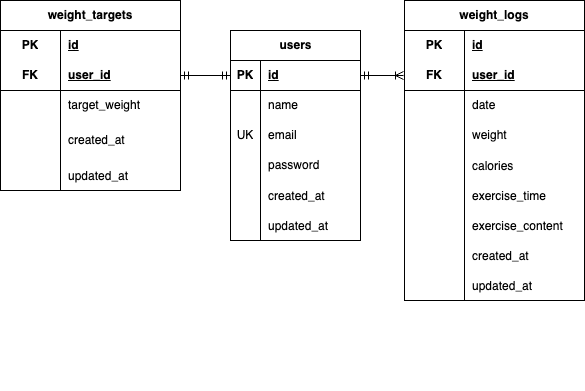

The diagram above was exported from draw.io. Its source (the exported page's mxGraphModel, read from the mxfile embedded in the PNG):
<mxGraphModel dx="716" dy="750" grid="1" gridSize="10" guides="1" tooltips="1" connect="1" arrows="1" fold="1" page="1" pageScale="1" pageWidth="827" pageHeight="1169" math="0" shadow="0">
  <root>
    <mxCell id="0" />
    <mxCell id="1" parent="0" />
    <mxCell id="w8daVrDd_t-4HLfO22oy-47" value="weight_logs" style="shape=table;startSize=30;container=1;collapsible=1;childLayout=tableLayout;fixedRows=1;rowLines=0;fontStyle=1;align=center;resizeLast=1;html=1;whiteSpace=wrap;" parent="1" vertex="1">
      <mxGeometry x="414" y="120" width="180" height="300" as="geometry" />
    </mxCell>
    <mxCell id="w8daVrDd_t-4HLfO22oy-48" value="" style="shape=tableRow;horizontal=0;startSize=0;swimlaneHead=0;swimlaneBody=0;fillColor=none;collapsible=0;dropTarget=0;points=[[0,0.5],[1,0.5]];portConstraint=eastwest;top=0;left=0;right=0;bottom=0;html=1;" parent="w8daVrDd_t-4HLfO22oy-47" vertex="1">
      <mxGeometry y="30" width="180" height="30" as="geometry" />
    </mxCell>
    <mxCell id="w8daVrDd_t-4HLfO22oy-49" value="PK" style="shape=partialRectangle;connectable=0;fillColor=none;top=0;left=0;bottom=0;right=0;fontStyle=1;overflow=hidden;html=1;whiteSpace=wrap;" parent="w8daVrDd_t-4HLfO22oy-48" vertex="1">
      <mxGeometry width="60" height="30" as="geometry">
        <mxRectangle width="60" height="30" as="alternateBounds" />
      </mxGeometry>
    </mxCell>
    <mxCell id="w8daVrDd_t-4HLfO22oy-50" value="id" style="shape=partialRectangle;connectable=0;fillColor=none;top=0;left=0;bottom=0;right=0;align=left;spacingLeft=6;fontStyle=5;overflow=hidden;html=1;whiteSpace=wrap;" parent="w8daVrDd_t-4HLfO22oy-48" vertex="1">
      <mxGeometry x="60" width="120" height="30" as="geometry">
        <mxRectangle width="120" height="30" as="alternateBounds" />
      </mxGeometry>
    </mxCell>
    <mxCell id="w8daVrDd_t-4HLfO22oy-51" value="" style="shape=tableRow;horizontal=0;startSize=0;swimlaneHead=0;swimlaneBody=0;fillColor=none;collapsible=0;dropTarget=0;points=[[0,0.5],[1,0.5]];portConstraint=eastwest;top=0;left=0;right=0;bottom=1;html=1;" parent="w8daVrDd_t-4HLfO22oy-47" vertex="1">
      <mxGeometry y="60" width="180" height="30" as="geometry" />
    </mxCell>
    <mxCell id="w8daVrDd_t-4HLfO22oy-52" value="FK" style="shape=partialRectangle;connectable=0;fillColor=none;top=0;left=0;bottom=0;right=0;fontStyle=1;overflow=hidden;html=1;whiteSpace=wrap;" parent="w8daVrDd_t-4HLfO22oy-51" vertex="1">
      <mxGeometry width="60" height="30" as="geometry">
        <mxRectangle width="60" height="30" as="alternateBounds" />
      </mxGeometry>
    </mxCell>
    <mxCell id="w8daVrDd_t-4HLfO22oy-53" value="user_id" style="shape=partialRectangle;connectable=0;fillColor=none;top=0;left=0;bottom=0;right=0;align=left;spacingLeft=6;fontStyle=5;overflow=hidden;html=1;whiteSpace=wrap;" parent="w8daVrDd_t-4HLfO22oy-51" vertex="1">
      <mxGeometry x="60" width="120" height="30" as="geometry">
        <mxRectangle width="120" height="30" as="alternateBounds" />
      </mxGeometry>
    </mxCell>
    <mxCell id="w8daVrDd_t-4HLfO22oy-54" value="" style="shape=tableRow;horizontal=0;startSize=0;swimlaneHead=0;swimlaneBody=0;fillColor=none;collapsible=0;dropTarget=0;points=[[0,0.5],[1,0.5]];portConstraint=eastwest;top=0;left=0;right=0;bottom=0;html=1;" parent="w8daVrDd_t-4HLfO22oy-47" vertex="1">
      <mxGeometry y="90" width="180" height="30" as="geometry" />
    </mxCell>
    <mxCell id="w8daVrDd_t-4HLfO22oy-55" value="" style="shape=partialRectangle;connectable=0;fillColor=none;top=0;left=0;bottom=0;right=0;editable=1;overflow=hidden;html=1;whiteSpace=wrap;" parent="w8daVrDd_t-4HLfO22oy-54" vertex="1">
      <mxGeometry width="60" height="30" as="geometry">
        <mxRectangle width="60" height="30" as="alternateBounds" />
      </mxGeometry>
    </mxCell>
    <mxCell id="w8daVrDd_t-4HLfO22oy-56" value="date" style="shape=partialRectangle;connectable=0;fillColor=none;top=0;left=0;bottom=0;right=0;align=left;spacingLeft=6;overflow=hidden;html=1;whiteSpace=wrap;" parent="w8daVrDd_t-4HLfO22oy-54" vertex="1">
      <mxGeometry x="60" width="120" height="30" as="geometry">
        <mxRectangle width="120" height="30" as="alternateBounds" />
      </mxGeometry>
    </mxCell>
    <mxCell id="w8daVrDd_t-4HLfO22oy-57" value="" style="shape=tableRow;horizontal=0;startSize=0;swimlaneHead=0;swimlaneBody=0;fillColor=none;collapsible=0;dropTarget=0;points=[[0,0.5],[1,0.5]];portConstraint=eastwest;top=0;left=0;right=0;bottom=0;html=1;" parent="w8daVrDd_t-4HLfO22oy-47" vertex="1">
      <mxGeometry y="120" width="180" height="30" as="geometry" />
    </mxCell>
    <mxCell id="w8daVrDd_t-4HLfO22oy-58" value="" style="shape=partialRectangle;connectable=0;fillColor=none;top=0;left=0;bottom=0;right=0;editable=1;overflow=hidden;html=1;whiteSpace=wrap;" parent="w8daVrDd_t-4HLfO22oy-57" vertex="1">
      <mxGeometry width="60" height="30" as="geometry">
        <mxRectangle width="60" height="30" as="alternateBounds" />
      </mxGeometry>
    </mxCell>
    <mxCell id="w8daVrDd_t-4HLfO22oy-59" value="weight" style="shape=partialRectangle;connectable=0;fillColor=none;top=0;left=0;bottom=0;right=0;align=left;spacingLeft=6;overflow=hidden;html=1;whiteSpace=wrap;" parent="w8daVrDd_t-4HLfO22oy-57" vertex="1">
      <mxGeometry x="60" width="120" height="30" as="geometry">
        <mxRectangle width="120" height="30" as="alternateBounds" />
      </mxGeometry>
    </mxCell>
    <mxCell id="w8daVrDd_t-4HLfO22oy-85" value="" style="shape=tableRow;horizontal=0;startSize=0;swimlaneHead=0;swimlaneBody=0;fillColor=none;collapsible=0;dropTarget=0;points=[[0,0.5],[1,0.5]];portConstraint=eastwest;top=0;left=0;right=0;bottom=0;" parent="w8daVrDd_t-4HLfO22oy-47" vertex="1">
      <mxGeometry y="150" width="180" height="30" as="geometry" />
    </mxCell>
    <mxCell id="w8daVrDd_t-4HLfO22oy-86" value="" style="shape=partialRectangle;connectable=0;fillColor=none;top=0;left=0;bottom=0;right=0;editable=1;overflow=hidden;" parent="w8daVrDd_t-4HLfO22oy-85" vertex="1">
      <mxGeometry width="60" height="30" as="geometry">
        <mxRectangle width="60" height="30" as="alternateBounds" />
      </mxGeometry>
    </mxCell>
    <mxCell id="w8daVrDd_t-4HLfO22oy-87" value="calories" style="shape=partialRectangle;connectable=0;fillColor=none;top=0;left=0;bottom=0;right=0;align=left;spacingLeft=6;overflow=hidden;" parent="w8daVrDd_t-4HLfO22oy-85" vertex="1">
      <mxGeometry x="60" width="120" height="30" as="geometry">
        <mxRectangle width="120" height="30" as="alternateBounds" />
      </mxGeometry>
    </mxCell>
    <mxCell id="w8daVrDd_t-4HLfO22oy-89" value="" style="shape=tableRow;horizontal=0;startSize=0;swimlaneHead=0;swimlaneBody=0;fillColor=none;collapsible=0;dropTarget=0;points=[[0,0.5],[1,0.5]];portConstraint=eastwest;top=0;left=0;right=0;bottom=0;" parent="w8daVrDd_t-4HLfO22oy-47" vertex="1">
      <mxGeometry y="180" width="180" height="30" as="geometry" />
    </mxCell>
    <mxCell id="w8daVrDd_t-4HLfO22oy-90" value="" style="shape=partialRectangle;connectable=0;fillColor=none;top=0;left=0;bottom=0;right=0;editable=1;overflow=hidden;" parent="w8daVrDd_t-4HLfO22oy-89" vertex="1">
      <mxGeometry width="60" height="30" as="geometry">
        <mxRectangle width="60" height="30" as="alternateBounds" />
      </mxGeometry>
    </mxCell>
    <mxCell id="w8daVrDd_t-4HLfO22oy-91" value="exercise_time" style="shape=partialRectangle;connectable=0;fillColor=none;top=0;left=0;bottom=0;right=0;align=left;spacingLeft=6;overflow=hidden;" parent="w8daVrDd_t-4HLfO22oy-89" vertex="1">
      <mxGeometry x="60" width="120" height="30" as="geometry">
        <mxRectangle width="120" height="30" as="alternateBounds" />
      </mxGeometry>
    </mxCell>
    <mxCell id="w8daVrDd_t-4HLfO22oy-93" value="" style="shape=tableRow;horizontal=0;startSize=0;swimlaneHead=0;swimlaneBody=0;fillColor=none;collapsible=0;dropTarget=0;points=[[0,0.5],[1,0.5]];portConstraint=eastwest;top=0;left=0;right=0;bottom=0;" parent="w8daVrDd_t-4HLfO22oy-47" vertex="1">
      <mxGeometry y="210" width="180" height="30" as="geometry" />
    </mxCell>
    <mxCell id="w8daVrDd_t-4HLfO22oy-94" value="" style="shape=partialRectangle;connectable=0;fillColor=none;top=0;left=0;bottom=0;right=0;editable=1;overflow=hidden;" parent="w8daVrDd_t-4HLfO22oy-93" vertex="1">
      <mxGeometry width="60" height="30" as="geometry">
        <mxRectangle width="60" height="30" as="alternateBounds" />
      </mxGeometry>
    </mxCell>
    <mxCell id="w8daVrDd_t-4HLfO22oy-95" value="exercise_content" style="shape=partialRectangle;connectable=0;fillColor=none;top=0;left=0;bottom=0;right=0;align=left;spacingLeft=6;overflow=hidden;" parent="w8daVrDd_t-4HLfO22oy-93" vertex="1">
      <mxGeometry x="60" width="120" height="30" as="geometry">
        <mxRectangle width="120" height="30" as="alternateBounds" />
      </mxGeometry>
    </mxCell>
    <mxCell id="w8daVrDd_t-4HLfO22oy-105" value="" style="shape=tableRow;horizontal=0;startSize=0;swimlaneHead=0;swimlaneBody=0;fillColor=none;collapsible=0;dropTarget=0;points=[[0,0.5],[1,0.5]];portConstraint=eastwest;top=0;left=0;right=0;bottom=0;" parent="w8daVrDd_t-4HLfO22oy-47" vertex="1">
      <mxGeometry y="240" width="180" height="30" as="geometry" />
    </mxCell>
    <mxCell id="w8daVrDd_t-4HLfO22oy-106" value="" style="shape=partialRectangle;connectable=0;fillColor=none;top=0;left=0;bottom=0;right=0;editable=1;overflow=hidden;" parent="w8daVrDd_t-4HLfO22oy-105" vertex="1">
      <mxGeometry width="60" height="30" as="geometry">
        <mxRectangle width="60" height="30" as="alternateBounds" />
      </mxGeometry>
    </mxCell>
    <mxCell id="w8daVrDd_t-4HLfO22oy-107" value="created_at" style="shape=partialRectangle;connectable=0;fillColor=none;top=0;left=0;bottom=0;right=0;align=left;spacingLeft=6;overflow=hidden;" parent="w8daVrDd_t-4HLfO22oy-105" vertex="1">
      <mxGeometry x="60" width="120" height="30" as="geometry">
        <mxRectangle width="120" height="30" as="alternateBounds" />
      </mxGeometry>
    </mxCell>
    <mxCell id="w8daVrDd_t-4HLfO22oy-113" value="" style="shape=tableRow;horizontal=0;startSize=0;swimlaneHead=0;swimlaneBody=0;fillColor=none;collapsible=0;dropTarget=0;points=[[0,0.5],[1,0.5]];portConstraint=eastwest;top=0;left=0;right=0;bottom=0;" parent="w8daVrDd_t-4HLfO22oy-47" vertex="1">
      <mxGeometry y="270" width="180" height="30" as="geometry" />
    </mxCell>
    <mxCell id="w8daVrDd_t-4HLfO22oy-114" value="" style="shape=partialRectangle;connectable=0;fillColor=none;top=0;left=0;bottom=0;right=0;editable=1;overflow=hidden;" parent="w8daVrDd_t-4HLfO22oy-113" vertex="1">
      <mxGeometry width="60" height="30" as="geometry">
        <mxRectangle width="60" height="30" as="alternateBounds" />
      </mxGeometry>
    </mxCell>
    <mxCell id="w8daVrDd_t-4HLfO22oy-115" value="updated_at" style="shape=partialRectangle;connectable=0;fillColor=none;top=0;left=0;bottom=0;right=0;align=left;spacingLeft=6;overflow=hidden;" parent="w8daVrDd_t-4HLfO22oy-113" vertex="1">
      <mxGeometry x="60" width="120" height="30" as="geometry">
        <mxRectangle width="120" height="30" as="alternateBounds" />
      </mxGeometry>
    </mxCell>
    <mxCell id="w8daVrDd_t-4HLfO22oy-60" value="weight_targets" style="shape=table;startSize=30;container=1;collapsible=1;childLayout=tableLayout;fixedRows=1;rowLines=0;fontStyle=1;align=center;resizeLast=1;html=1;whiteSpace=wrap;" parent="1" vertex="1">
      <mxGeometry x="10" y="120" width="180" height="190" as="geometry" />
    </mxCell>
    <mxCell id="w8daVrDd_t-4HLfO22oy-61" value="" style="shape=tableRow;horizontal=0;startSize=0;swimlaneHead=0;swimlaneBody=0;fillColor=none;collapsible=0;dropTarget=0;points=[[0,0.5],[1,0.5]];portConstraint=eastwest;top=0;left=0;right=0;bottom=0;html=1;" parent="w8daVrDd_t-4HLfO22oy-60" vertex="1">
      <mxGeometry y="30" width="180" height="30" as="geometry" />
    </mxCell>
    <mxCell id="w8daVrDd_t-4HLfO22oy-62" value="PK" style="shape=partialRectangle;connectable=0;fillColor=none;top=0;left=0;bottom=0;right=0;fontStyle=1;overflow=hidden;html=1;whiteSpace=wrap;" parent="w8daVrDd_t-4HLfO22oy-61" vertex="1">
      <mxGeometry width="60" height="30" as="geometry">
        <mxRectangle width="60" height="30" as="alternateBounds" />
      </mxGeometry>
    </mxCell>
    <mxCell id="w8daVrDd_t-4HLfO22oy-63" value="id" style="shape=partialRectangle;connectable=0;fillColor=none;top=0;left=0;bottom=0;right=0;align=left;spacingLeft=6;fontStyle=5;overflow=hidden;html=1;whiteSpace=wrap;" parent="w8daVrDd_t-4HLfO22oy-61" vertex="1">
      <mxGeometry x="60" width="120" height="30" as="geometry">
        <mxRectangle width="120" height="30" as="alternateBounds" />
      </mxGeometry>
    </mxCell>
    <mxCell id="w8daVrDd_t-4HLfO22oy-64" value="" style="shape=tableRow;horizontal=0;startSize=0;swimlaneHead=0;swimlaneBody=0;fillColor=none;collapsible=0;dropTarget=0;points=[[0,0.5],[1,0.5]];portConstraint=eastwest;top=0;left=0;right=0;bottom=1;html=1;" parent="w8daVrDd_t-4HLfO22oy-60" vertex="1">
      <mxGeometry y="60" width="180" height="30" as="geometry" />
    </mxCell>
    <mxCell id="w8daVrDd_t-4HLfO22oy-65" value="FK" style="shape=partialRectangle;connectable=0;fillColor=none;top=0;left=0;bottom=0;right=0;fontStyle=1;overflow=hidden;html=1;whiteSpace=wrap;" parent="w8daVrDd_t-4HLfO22oy-64" vertex="1">
      <mxGeometry width="60" height="30" as="geometry">
        <mxRectangle width="60" height="30" as="alternateBounds" />
      </mxGeometry>
    </mxCell>
    <mxCell id="w8daVrDd_t-4HLfO22oy-66" value="user_id" style="shape=partialRectangle;connectable=0;fillColor=none;top=0;left=0;bottom=0;right=0;align=left;spacingLeft=6;fontStyle=5;overflow=hidden;html=1;whiteSpace=wrap;" parent="w8daVrDd_t-4HLfO22oy-64" vertex="1">
      <mxGeometry x="60" width="120" height="30" as="geometry">
        <mxRectangle width="120" height="30" as="alternateBounds" />
      </mxGeometry>
    </mxCell>
    <mxCell id="w8daVrDd_t-4HLfO22oy-67" value="" style="shape=tableRow;horizontal=0;startSize=0;swimlaneHead=0;swimlaneBody=0;fillColor=none;collapsible=0;dropTarget=0;points=[[0,0.5],[1,0.5]];portConstraint=eastwest;top=0;left=0;right=0;bottom=0;html=1;" parent="w8daVrDd_t-4HLfO22oy-60" vertex="1">
      <mxGeometry y="90" width="180" height="30" as="geometry" />
    </mxCell>
    <mxCell id="w8daVrDd_t-4HLfO22oy-68" value="" style="shape=partialRectangle;connectable=0;fillColor=none;top=0;left=0;bottom=0;right=0;editable=1;overflow=hidden;html=1;whiteSpace=wrap;" parent="w8daVrDd_t-4HLfO22oy-67" vertex="1">
      <mxGeometry width="60" height="30" as="geometry">
        <mxRectangle width="60" height="30" as="alternateBounds" />
      </mxGeometry>
    </mxCell>
    <mxCell id="w8daVrDd_t-4HLfO22oy-69" value="target_weight" style="shape=partialRectangle;connectable=0;fillColor=none;top=0;left=0;bottom=0;right=0;align=left;spacingLeft=6;overflow=hidden;html=1;whiteSpace=wrap;" parent="w8daVrDd_t-4HLfO22oy-67" vertex="1">
      <mxGeometry x="60" width="120" height="30" as="geometry">
        <mxRectangle width="120" height="30" as="alternateBounds" />
      </mxGeometry>
    </mxCell>
    <mxCell id="w8daVrDd_t-4HLfO22oy-70" value="" style="shape=tableRow;horizontal=0;startSize=0;swimlaneHead=0;swimlaneBody=0;fillColor=none;collapsible=0;dropTarget=0;points=[[0,0.5],[1,0.5]];portConstraint=eastwest;top=0;left=0;right=0;bottom=0;html=1;" parent="w8daVrDd_t-4HLfO22oy-60" vertex="1">
      <mxGeometry y="120" width="180" height="40" as="geometry" />
    </mxCell>
    <mxCell id="w8daVrDd_t-4HLfO22oy-71" value="" style="shape=partialRectangle;connectable=0;fillColor=none;top=0;left=0;bottom=0;right=0;editable=1;overflow=hidden;html=1;whiteSpace=wrap;" parent="w8daVrDd_t-4HLfO22oy-70" vertex="1">
      <mxGeometry width="60" height="40" as="geometry">
        <mxRectangle width="60" height="40" as="alternateBounds" />
      </mxGeometry>
    </mxCell>
    <mxCell id="w8daVrDd_t-4HLfO22oy-72" value="created_at" style="shape=partialRectangle;connectable=0;fillColor=none;top=0;left=0;bottom=0;right=0;align=left;spacingLeft=6;overflow=hidden;html=1;whiteSpace=wrap;" parent="w8daVrDd_t-4HLfO22oy-70" vertex="1">
      <mxGeometry x="60" width="120" height="40" as="geometry">
        <mxRectangle width="120" height="40" as="alternateBounds" />
      </mxGeometry>
    </mxCell>
    <mxCell id="w8daVrDd_t-4HLfO22oy-81" value="" style="shape=tableRow;horizontal=0;startSize=0;swimlaneHead=0;swimlaneBody=0;fillColor=none;collapsible=0;dropTarget=0;points=[[0,0.5],[1,0.5]];portConstraint=eastwest;top=0;left=0;right=0;bottom=0;" parent="w8daVrDd_t-4HLfO22oy-60" vertex="1">
      <mxGeometry y="160" width="180" height="30" as="geometry" />
    </mxCell>
    <mxCell id="w8daVrDd_t-4HLfO22oy-82" value="" style="shape=partialRectangle;connectable=0;fillColor=none;top=0;left=0;bottom=0;right=0;editable=1;overflow=hidden;" parent="w8daVrDd_t-4HLfO22oy-81" vertex="1">
      <mxGeometry width="60" height="30" as="geometry">
        <mxRectangle width="60" height="30" as="alternateBounds" />
      </mxGeometry>
    </mxCell>
    <mxCell id="w8daVrDd_t-4HLfO22oy-83" value="updated_at" style="shape=partialRectangle;connectable=0;fillColor=none;top=0;left=0;bottom=0;right=0;align=left;spacingLeft=6;overflow=hidden;" parent="w8daVrDd_t-4HLfO22oy-81" vertex="1">
      <mxGeometry x="60" width="120" height="30" as="geometry">
        <mxRectangle width="120" height="30" as="alternateBounds" />
      </mxGeometry>
    </mxCell>
    <mxCell id="w8daVrDd_t-4HLfO22oy-8" value="users" style="shape=table;startSize=30;container=1;collapsible=1;childLayout=tableLayout;fixedRows=1;rowLines=0;fontStyle=1;align=center;resizeLast=1;html=1;" parent="1" vertex="1">
      <mxGeometry x="240" y="150" width="130" height="210" as="geometry" />
    </mxCell>
    <mxCell id="w8daVrDd_t-4HLfO22oy-9" value="" style="shape=tableRow;horizontal=0;startSize=0;swimlaneHead=0;swimlaneBody=0;fillColor=none;collapsible=0;dropTarget=0;points=[[0,0.5],[1,0.5]];portConstraint=eastwest;top=0;left=0;right=0;bottom=1;" parent="w8daVrDd_t-4HLfO22oy-8" vertex="1">
      <mxGeometry y="30" width="130" height="30" as="geometry" />
    </mxCell>
    <mxCell id="w8daVrDd_t-4HLfO22oy-10" value="PK" style="shape=partialRectangle;connectable=0;fillColor=none;top=0;left=0;bottom=0;right=0;fontStyle=1;overflow=hidden;whiteSpace=wrap;html=1;" parent="w8daVrDd_t-4HLfO22oy-9" vertex="1">
      <mxGeometry width="30" height="30" as="geometry">
        <mxRectangle width="30" height="30" as="alternateBounds" />
      </mxGeometry>
    </mxCell>
    <mxCell id="w8daVrDd_t-4HLfO22oy-11" value="id" style="shape=partialRectangle;connectable=0;fillColor=none;top=0;left=0;bottom=0;right=0;align=left;spacingLeft=6;fontStyle=5;overflow=hidden;whiteSpace=wrap;html=1;" parent="w8daVrDd_t-4HLfO22oy-9" vertex="1">
      <mxGeometry x="30" width="100" height="30" as="geometry">
        <mxRectangle width="100" height="30" as="alternateBounds" />
      </mxGeometry>
    </mxCell>
    <mxCell id="w8daVrDd_t-4HLfO22oy-12" value="" style="shape=tableRow;horizontal=0;startSize=0;swimlaneHead=0;swimlaneBody=0;fillColor=none;collapsible=0;dropTarget=0;points=[[0,0.5],[1,0.5]];portConstraint=eastwest;top=0;left=0;right=0;bottom=0;" parent="w8daVrDd_t-4HLfO22oy-8" vertex="1">
      <mxGeometry y="60" width="130" height="30" as="geometry" />
    </mxCell>
    <mxCell id="w8daVrDd_t-4HLfO22oy-13" value="" style="shape=partialRectangle;connectable=0;fillColor=none;top=0;left=0;bottom=0;right=0;editable=1;overflow=hidden;whiteSpace=wrap;html=1;" parent="w8daVrDd_t-4HLfO22oy-12" vertex="1">
      <mxGeometry width="30" height="30" as="geometry">
        <mxRectangle width="30" height="30" as="alternateBounds" />
      </mxGeometry>
    </mxCell>
    <mxCell id="w8daVrDd_t-4HLfO22oy-14" value="name" style="shape=partialRectangle;connectable=0;fillColor=none;top=0;left=0;bottom=0;right=0;align=left;spacingLeft=6;overflow=hidden;whiteSpace=wrap;html=1;" parent="w8daVrDd_t-4HLfO22oy-12" vertex="1">
      <mxGeometry x="30" width="100" height="30" as="geometry">
        <mxRectangle width="100" height="30" as="alternateBounds" />
      </mxGeometry>
    </mxCell>
    <mxCell id="w8daVrDd_t-4HLfO22oy-15" value="" style="shape=tableRow;horizontal=0;startSize=0;swimlaneHead=0;swimlaneBody=0;fillColor=none;collapsible=0;dropTarget=0;points=[[0,0.5],[1,0.5]];portConstraint=eastwest;top=0;left=0;right=0;bottom=0;" parent="w8daVrDd_t-4HLfO22oy-8" vertex="1">
      <mxGeometry y="90" width="130" height="30" as="geometry" />
    </mxCell>
    <mxCell id="w8daVrDd_t-4HLfO22oy-16" value="UK" style="shape=partialRectangle;connectable=0;fillColor=none;top=0;left=0;bottom=0;right=0;editable=1;overflow=hidden;whiteSpace=wrap;html=1;" parent="w8daVrDd_t-4HLfO22oy-15" vertex="1">
      <mxGeometry width="30" height="30" as="geometry">
        <mxRectangle width="30" height="30" as="alternateBounds" />
      </mxGeometry>
    </mxCell>
    <mxCell id="w8daVrDd_t-4HLfO22oy-17" value="email" style="shape=partialRectangle;connectable=0;fillColor=none;top=0;left=0;bottom=0;right=0;align=left;spacingLeft=6;overflow=hidden;whiteSpace=wrap;html=1;" parent="w8daVrDd_t-4HLfO22oy-15" vertex="1">
      <mxGeometry x="30" width="100" height="30" as="geometry">
        <mxRectangle width="100" height="30" as="alternateBounds" />
      </mxGeometry>
    </mxCell>
    <mxCell id="w8daVrDd_t-4HLfO22oy-18" value="" style="shape=tableRow;horizontal=0;startSize=0;swimlaneHead=0;swimlaneBody=0;fillColor=none;collapsible=0;dropTarget=0;points=[[0,0.5],[1,0.5]];portConstraint=eastwest;top=0;left=0;right=0;bottom=0;" parent="w8daVrDd_t-4HLfO22oy-8" vertex="1">
      <mxGeometry y="120" width="130" height="30" as="geometry" />
    </mxCell>
    <mxCell id="w8daVrDd_t-4HLfO22oy-19" value="" style="shape=partialRectangle;connectable=0;fillColor=none;top=0;left=0;bottom=0;right=0;editable=1;overflow=hidden;whiteSpace=wrap;html=1;" parent="w8daVrDd_t-4HLfO22oy-18" vertex="1">
      <mxGeometry width="30" height="30" as="geometry">
        <mxRectangle width="30" height="30" as="alternateBounds" />
      </mxGeometry>
    </mxCell>
    <mxCell id="w8daVrDd_t-4HLfO22oy-20" value="password" style="shape=partialRectangle;connectable=0;fillColor=none;top=0;left=0;bottom=0;right=0;align=left;spacingLeft=6;overflow=hidden;whiteSpace=wrap;html=1;" parent="w8daVrDd_t-4HLfO22oy-18" vertex="1">
      <mxGeometry x="30" width="100" height="30" as="geometry">
        <mxRectangle width="100" height="30" as="alternateBounds" />
      </mxGeometry>
    </mxCell>
    <mxCell id="w8daVrDd_t-4HLfO22oy-101" value="" style="shape=tableRow;horizontal=0;startSize=0;swimlaneHead=0;swimlaneBody=0;fillColor=none;collapsible=0;dropTarget=0;points=[[0,0.5],[1,0.5]];portConstraint=eastwest;top=0;left=0;right=0;bottom=0;" parent="w8daVrDd_t-4HLfO22oy-8" vertex="1">
      <mxGeometry y="150" width="130" height="30" as="geometry" />
    </mxCell>
    <mxCell id="w8daVrDd_t-4HLfO22oy-102" value="" style="shape=partialRectangle;connectable=0;fillColor=none;top=0;left=0;bottom=0;right=0;editable=1;overflow=hidden;" parent="w8daVrDd_t-4HLfO22oy-101" vertex="1">
      <mxGeometry width="30" height="30" as="geometry">
        <mxRectangle width="30" height="30" as="alternateBounds" />
      </mxGeometry>
    </mxCell>
    <mxCell id="w8daVrDd_t-4HLfO22oy-103" value="created_at" style="shape=partialRectangle;connectable=0;fillColor=none;top=0;left=0;bottom=0;right=0;align=left;spacingLeft=6;overflow=hidden;" parent="w8daVrDd_t-4HLfO22oy-101" vertex="1">
      <mxGeometry x="30" width="100" height="30" as="geometry">
        <mxRectangle width="100" height="30" as="alternateBounds" />
      </mxGeometry>
    </mxCell>
    <mxCell id="w8daVrDd_t-4HLfO22oy-109" value="" style="shape=tableRow;horizontal=0;startSize=0;swimlaneHead=0;swimlaneBody=0;fillColor=none;collapsible=0;dropTarget=0;points=[[0,0.5],[1,0.5]];portConstraint=eastwest;top=0;left=0;right=0;bottom=0;" parent="w8daVrDd_t-4HLfO22oy-8" vertex="1">
      <mxGeometry y="180" width="130" height="30" as="geometry" />
    </mxCell>
    <mxCell id="w8daVrDd_t-4HLfO22oy-110" value="" style="shape=partialRectangle;connectable=0;fillColor=none;top=0;left=0;bottom=0;right=0;editable=1;overflow=hidden;" parent="w8daVrDd_t-4HLfO22oy-109" vertex="1">
      <mxGeometry width="30" height="30" as="geometry">
        <mxRectangle width="30" height="30" as="alternateBounds" />
      </mxGeometry>
    </mxCell>
    <mxCell id="w8daVrDd_t-4HLfO22oy-111" value="updated_at" style="shape=partialRectangle;connectable=0;fillColor=none;top=0;left=0;bottom=0;right=0;align=left;spacingLeft=6;overflow=hidden;" parent="w8daVrDd_t-4HLfO22oy-109" vertex="1">
      <mxGeometry x="30" width="100" height="30" as="geometry">
        <mxRectangle width="100" height="30" as="alternateBounds" />
      </mxGeometry>
    </mxCell>
    <mxCell id="w8daVrDd_t-4HLfO22oy-73" value="" style="shape=tableRow;horizontal=0;startSize=0;swimlaneHead=0;swimlaneBody=0;fillColor=none;collapsible=0;dropTarget=0;points=[[0,0.5],[1,0.5]];portConstraint=eastwest;top=0;left=0;right=0;bottom=0;html=1;" parent="1" vertex="1">
      <mxGeometry x="150" y="470" width="180" height="40" as="geometry" />
    </mxCell>
    <mxCell id="w8daVrDd_t-4HLfO22oy-116" value="" style="edgeStyle=entityRelationEdgeStyle;fontSize=12;html=1;endArrow=ERmandOne;startArrow=ERmandOne;rounded=0;exitX=1;exitY=0.5;exitDx=0;exitDy=0;entryX=0;entryY=0.5;entryDx=0;entryDy=0;" parent="1" source="w8daVrDd_t-4HLfO22oy-64" target="w8daVrDd_t-4HLfO22oy-9" edge="1">
      <mxGeometry width="100" height="100" relative="1" as="geometry">
        <mxPoint x="190" y="440" as="sourcePoint" />
        <mxPoint x="290" y="340" as="targetPoint" />
      </mxGeometry>
    </mxCell>
    <mxCell id="w8daVrDd_t-4HLfO22oy-118" value="" style="fontSize=12;html=1;endArrow=ERoneToMany;startArrow=ERmandOne;rounded=0;jumpSize=6;exitX=1;exitY=0.5;exitDx=0;exitDy=0;" parent="1" source="w8daVrDd_t-4HLfO22oy-9" edge="1">
      <mxGeometry width="100" height="100" relative="1" as="geometry">
        <mxPoint x="370" y="200" as="sourcePoint" />
        <mxPoint x="413" y="195" as="targetPoint" />
      </mxGeometry>
    </mxCell>
  </root>
</mxGraphModel>